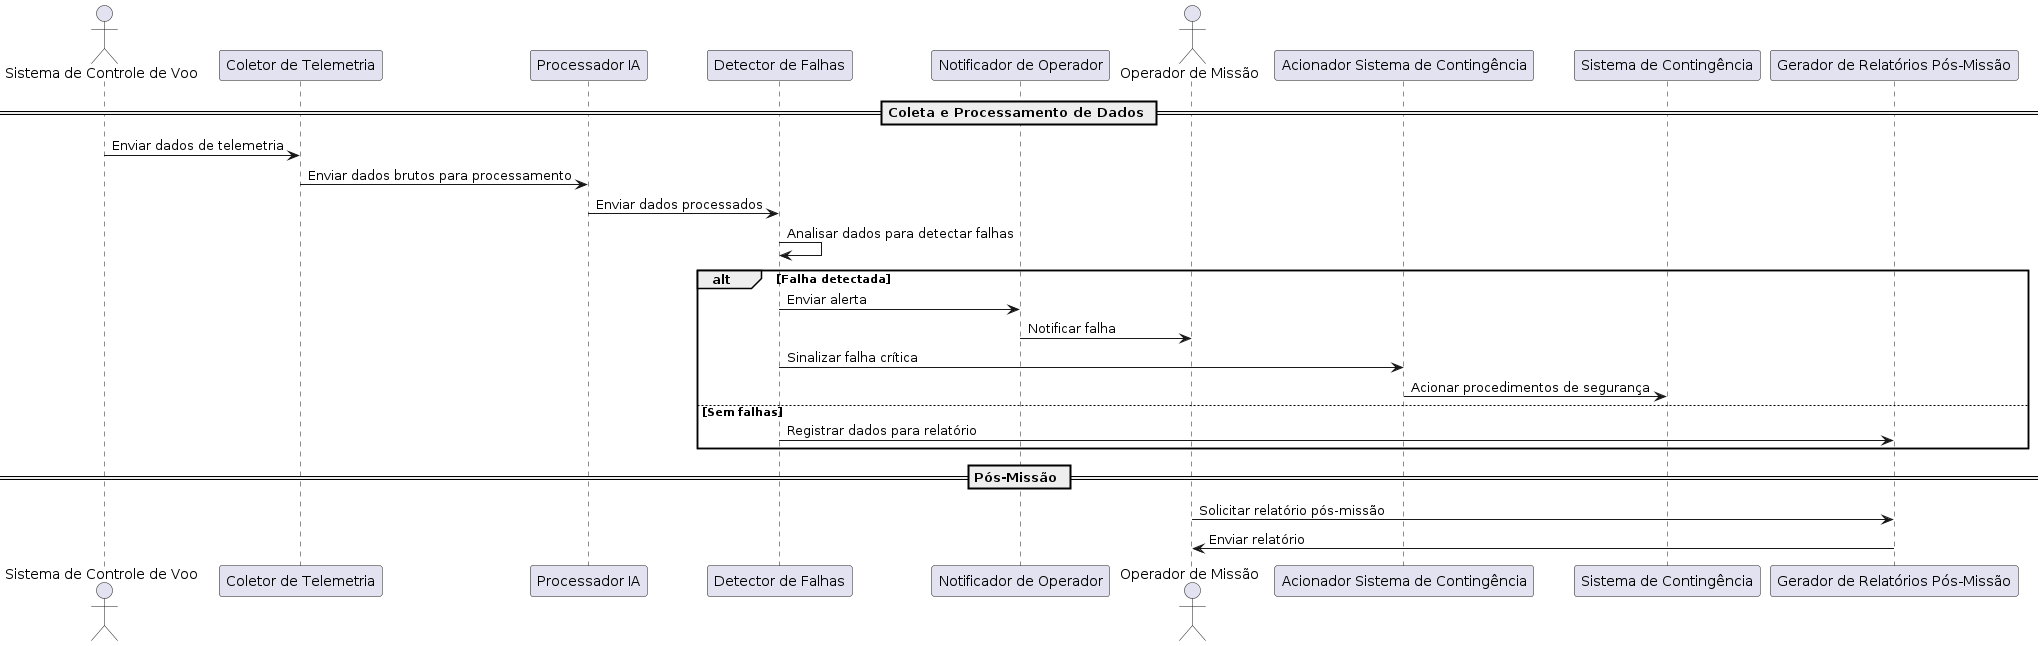

The diagram above was rendered by PlantUML. Its source (embedded in the PNG):
@startuml
actor "Sistema de Controle de Voo" as ControleVoo
participant "Coletor de Telemetria" as Coletor
participant "Processador IA" as IA
participant "Detector de Falhas" as Detector
participant "Notificador de Operador" as Notificador
actor "Operador de Missão" as Operador
participant "Acionador Sistema de Contingência" as Acionador
participant "Sistema de Contingência" as Contingencia
participant "Gerador de Relatórios Pós-Missão" as Relatorios

== Coleta e Processamento de Dados ==
ControleVoo -> Coletor : Enviar dados de telemetria
Coletor -> IA : Enviar dados brutos para processamento
IA -> Detector : Enviar dados processados
Detector -> Detector : Analisar dados para detectar falhas

alt Falha detectada
    Detector -> Notificador : Enviar alerta
    Notificador -> Operador : Notificar falha
    Detector -> Acionador : Sinalizar falha crítica
    Acionador -> Contingencia : Acionar procedimentos de segurança
else Sem falhas
    Detector -> Relatorios : Registrar dados para relatório
end

== Pós-Missão ==
Operador -> Relatorios : Solicitar relatório pós-missão
Relatorios -> Operador : Enviar relatório

@enduml